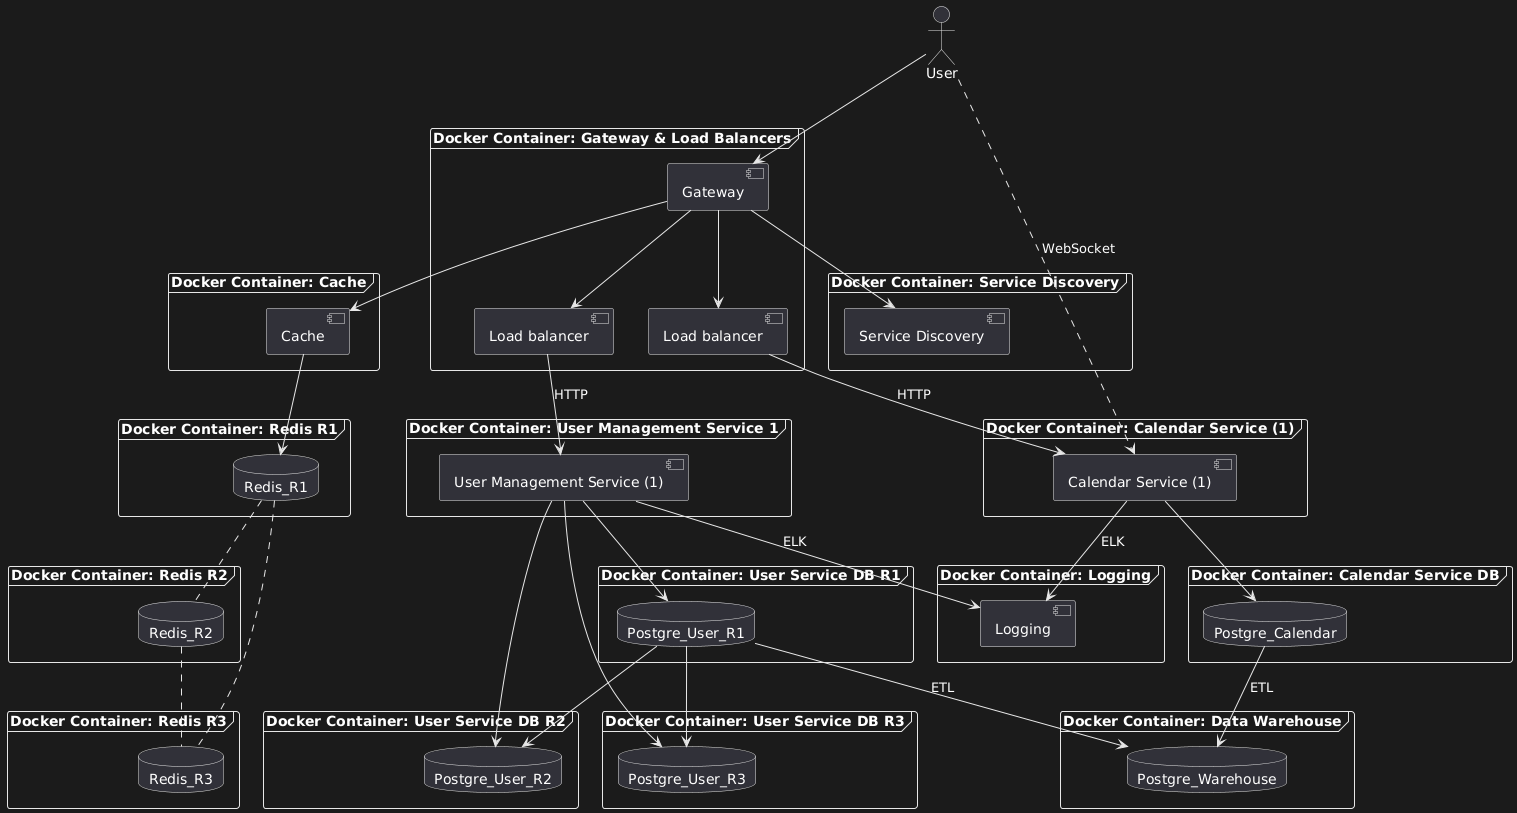

The diagram above was rendered by PlantUML. Its source (embedded in the PNG):
@startuml
actor User

frame "Docker Container: Gateway & Load Balancers" {
  [Gateway] as Gateway
  [Load balancer] as LB1
  [Load balancer] as LB2
}
frame "Docker Container: Service Discovery" {
  [Service Discovery] as SD
}
frame "Docker Container: Calendar Service (1)" {
  [Calendar Service (1)] as CS1
}
frame "Docker Container: User Management Service 1" {
  [User Management Service (1)] as UM1
}
frame "Docker Container: Cache" {
  [Cache] as Cache
}
frame "Docker Container: Redis R1" {
  database Redis_R1
}
frame "Docker Container: Redis R2" {
  database Redis_R2
}
frame "Docker Container: Redis R3" {
  database Redis_R3
}
frame "Docker Container: Calendar Service DB" {
  database Postgre_Calendar
}
frame "Docker Container: User Service DB R1" {
  database Postgre_User_R1
}
frame "Docker Container: User Service DB R2" {
  database Postgre_User_R2
}
frame "Docker Container: User Service DB R3" {
  database Postgre_User_R3
}
frame "Docker Container: Data Warehouse" {
  database Postgre_Warehouse
}
frame "Docker Container: Logging" {
  [Logging] as Logs
}

User --> Gateway

Gateway --> LB1 
Gateway --> LB2
Gateway --> SD
Gateway --> Cache

Cache --> Redis_R1
Redis_R1 .. Redis_R2
Redis_R1 .. Redis_R3
Redis_R2 .. Redis_R3

LB1 --> CS1 : HTTP
LB2 --> UM1 : HTTP

User ..> CS1 : WebSocket

CS1 --> Postgre_Calendar 

UM1 --> Postgre_User_R1
UM1 --> Postgre_User_R2
UM1 --> Postgre_User_R3

Postgre_User_R1 --> Postgre_User_R2
Postgre_User_R1 --> Postgre_User_R3

Postgre_User_R1 --> Postgre_Warehouse : ETL
Postgre_Calendar --> Postgre_Warehouse : ETL

CS1 --> Logs : ELK 
UM1 --> Logs : ELK
@enduml